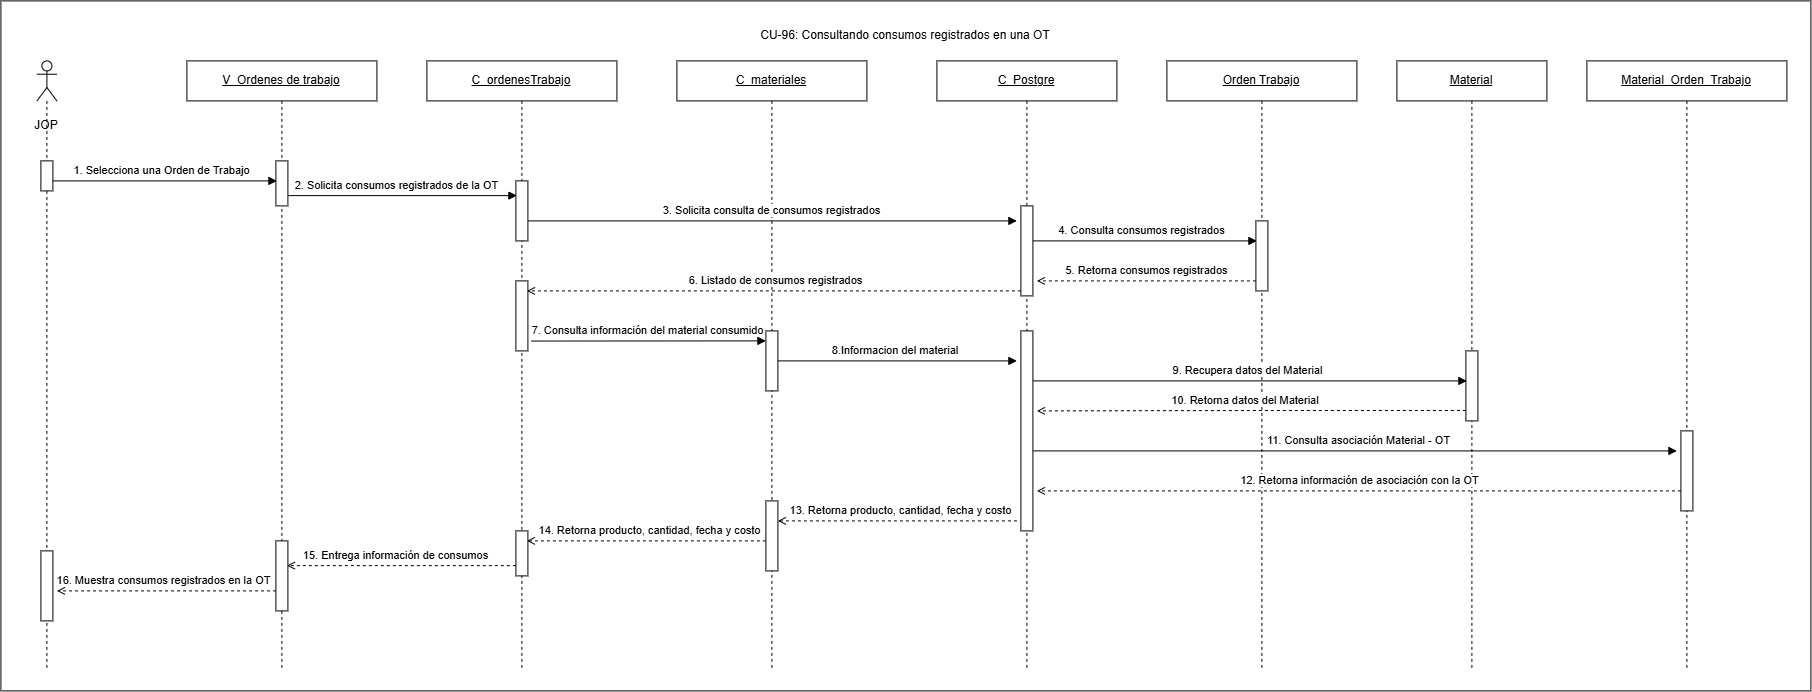

The diagram above was exported from draw.io. Its source (the exported page's mxGraphModel, read from the mxfile embedded in the PNG):
<mxGraphModel dx="675" dy="1084" grid="1" gridSize="10" guides="1" tooltips="1" connect="1" arrows="1" fold="1" page="1" pageScale="1" pageWidth="827" pageHeight="1169" math="0" shadow="0">
  <root>
    <mxCell id="0" />
    <mxCell id="1" parent="0" />
    <mxCell id="GgvMDSXX0bsZM1SRIHOh-1" parent="1" style="rounded=0;whiteSpace=wrap;html=1;" value="" vertex="1">
      <mxGeometry height="690" width="1810" x="960" y="100" as="geometry" />
    </mxCell>
    <mxCell id="Qp1jdSy_vZz3GydBA4cV-1" parent="1" style="shape=umlLifeline;perimeter=lifelinePerimeter;whiteSpace=wrap;html=1;container=1;dropTarget=0" value="&lt;u&gt;C_ordenesTrabajo&lt;/u&gt;" vertex="1">
      <mxGeometry height="610" width="190" x="1386" y="160" as="geometry" />
    </mxCell>
    <mxCell id="Qp1jdSy_vZz3GydBA4cV-2" parent="1" style="shape=umlLifeline;perimeter=lifelinePerimeter;whiteSpace=wrap;html=1;container=1;dropTarget=0" value="&lt;u&gt;C_&lt;/u&gt;&lt;u&gt;materiales&lt;/u&gt;" vertex="1">
      <mxGeometry height="610" width="190" x="1636" y="160" as="geometry" />
    </mxCell>
    <mxCell id="Qp1jdSy_vZz3GydBA4cV-3" parent="1" style="shape=umlLifeline;perimeter=lifelinePerimeter;whiteSpace=wrap;html=1;container=1;dropTarget=0" value="&lt;u&gt;C_Postgre&lt;/u&gt;" vertex="1">
      <mxGeometry height="610" width="180" x="1896" y="160" as="geometry" />
    </mxCell>
    <mxCell id="Qp1jdSy_vZz3GydBA4cV-4" parent="1" style="shape=umlLifeline;perimeter=lifelinePerimeter;whiteSpace=wrap;html=1;container=1;dropTarget=0" value="&lt;u&gt;Orden Trabajo&lt;/u&gt;" vertex="1">
      <mxGeometry height="610" width="190" x="2126" y="160" as="geometry" />
    </mxCell>
    <mxCell id="Qp1jdSy_vZz3GydBA4cV-5" parent="1" style="shape=umlLifeline;perimeter=lifelinePerimeter;whiteSpace=wrap;html=1;container=1;dropTarget=0" value="&lt;u&gt;Material&lt;/u&gt;" vertex="1">
      <mxGeometry height="610" width="150" x="2356" y="160" as="geometry" />
    </mxCell>
    <mxCell id="Qp1jdSy_vZz3GydBA4cV-6" parent="1" style="shape=umlLifeline;perimeter=lifelinePerimeter;whiteSpace=wrap;html=1;container=1;dropTarget=0" value="&lt;u&gt;Material_Orden_Trabajo&lt;/u&gt;" vertex="1">
      <mxGeometry height="610" width="200" x="2546" y="160" as="geometry" />
    </mxCell>
    <mxCell id="Qp1jdSy_vZz3GydBA4cV-7" parent="1" style="fillColor=#ffffff;strokeColor=#000000" vertex="1">
      <mxGeometry height="70" width="12" x="2425" y="450" as="geometry" />
    </mxCell>
    <mxCell id="Qp1jdSy_vZz3GydBA4cV-8" parent="1" style="fillColor=#ffffff;strokeColor=#000000" vertex="1">
      <mxGeometry height="80" width="12" x="2640" y="530" as="geometry" />
    </mxCell>
    <mxCell id="Qp1jdSy_vZz3GydBA4cV-9" edge="1" parent="1" style="rounded=0;html=1;endArrow=block;endFill=1" value="1. Selecciona una Orden de Trabajo">
      <mxGeometry relative="1" x="-0.027" y="10" as="geometry">
        <mxPoint as="offset" />
        <mxPoint x="1012" y="280" as="sourcePoint" />
        <mxPoint x="1236" y="280" as="targetPoint" />
      </mxGeometry>
    </mxCell>
    <mxCell id="Qp1jdSy_vZz3GydBA4cV-10" edge="1" parent="1" style="edgeStyle=orthogonalEdgeStyle;rounded=0;html=1;endArrow=block;endFill=1" value="2. Solicita consumos registrados de la OT">
      <mxGeometry relative="1" x="-0.0417" y="10" as="geometry">
        <mxPoint as="offset" />
        <mxPoint x="1247" y="294.71" as="sourcePoint" />
        <mxPoint x="1476" y="294.71" as="targetPoint" />
      </mxGeometry>
    </mxCell>
    <mxCell id="Qp1jdSy_vZz3GydBA4cV-11" edge="1" parent="1" style="rounded=0;html=1;endArrow=block;endFill=1" value="3. Solicita consulta de consumos registrados">
      <mxGeometry relative="1" x="-0.0021" y="10" as="geometry">
        <mxPoint as="offset" />
        <mxPoint x="1487" y="320" as="sourcePoint" />
        <mxPoint x="1976" y="320" as="targetPoint" />
      </mxGeometry>
    </mxCell>
    <mxCell id="Qp1jdSy_vZz3GydBA4cV-12" edge="1" parent="1" style="edgeStyle=orthogonalEdgeStyle;rounded=0;html=1;endArrow=block;endFill=1" value="4. Consulta consumos registrados">
      <mxGeometry relative="1" x="-0.0298" y="10" as="geometry">
        <mxPoint as="offset" />
        <mxPoint x="1992" y="340" as="sourcePoint" />
        <mxPoint x="2216" y="340" as="targetPoint" />
      </mxGeometry>
    </mxCell>
    <mxCell id="Qp1jdSy_vZz3GydBA4cV-13" edge="1" parent="1" style="edgeStyle=orthogonalEdgeStyle;rounded=0;html=1;endArrow=open;dashed=1" value="5. Retorna consumos registrados">
      <mxGeometry relative="1" x="-0.0046" y="-10" as="geometry">
        <mxPoint as="offset" />
        <mxPoint x="2215" y="380" as="sourcePoint" />
        <mxPoint x="1996" y="380" as="targetPoint" />
      </mxGeometry>
    </mxCell>
    <mxCell id="Qp1jdSy_vZz3GydBA4cV-14" edge="1" parent="1" style="rounded=0;html=1;endArrow=block;endFill=1;exitX=1.278;exitY=0.942;exitDx=0;exitDy=0;exitPerimeter=0;" value="7. Consulta información del material consumido">
      <mxGeometry relative="1" x="-0.0125" y="10" as="geometry">
        <mxPoint as="offset" />
        <mxPoint x="1490.3360000000002" y="440.14" as="sourcePoint" />
        <mxPoint x="1725" y="440" as="targetPoint" />
      </mxGeometry>
    </mxCell>
    <mxCell id="Qp1jdSy_vZz3GydBA4cV-15" edge="1" parent="1" style="edgeStyle=orthogonalEdgeStyle;rounded=0;html=1;endArrow=block;endFill=1" value="9. Recupera datos del Material">
      <mxGeometry relative="1" x="-0.0138" y="10" as="geometry">
        <mxPoint as="offset" />
        <mxPoint x="1992" y="480" as="sourcePoint" />
        <mxPoint x="2426" y="480" as="targetPoint" />
      </mxGeometry>
    </mxCell>
    <mxCell id="Qp1jdSy_vZz3GydBA4cV-16" edge="1" parent="1" style="rounded=0;html=1;endArrow=block;endFill=1" value="11. Consulta asociación Material - OT">
      <mxGeometry relative="1" x="0.0121" y="10" as="geometry">
        <mxPoint as="offset" />
        <mxPoint x="1992" y="550" as="sourcePoint" />
        <mxPoint x="2636" y="550" as="targetPoint" />
      </mxGeometry>
    </mxCell>
    <mxCell id="Qp1jdSy_vZz3GydBA4cV-17" edge="1" parent="1" style="edgeStyle=orthogonalEdgeStyle;rounded=0;html=1;endArrow=open;dashed=1" value="12. Retorna información de asociación con la OT">
      <mxGeometry relative="1" y="-10" as="geometry">
        <mxPoint as="offset" />
        <mxPoint x="2640" y="590" as="sourcePoint" />
        <mxPoint x="1996" y="590" as="targetPoint" />
      </mxGeometry>
    </mxCell>
    <mxCell id="Qp1jdSy_vZz3GydBA4cV-18" edge="1" parent="1" source="Qp1jdSy_vZz3GydBA4cV-30" style="rounded=0;html=1;endArrow=open;dashed=1;exitX=-0.333;exitY=0.95;exitDx=0;exitDy=0;exitPerimeter=0;" value="13. Retorna producto, cantidad, fecha y costo">
      <mxGeometry relative="1" x="-0.0237" y="-10" as="geometry">
        <mxPoint as="offset" />
        <mxPoint x="1971" y="620" as="sourcePoint" />
        <mxPoint x="1737" y="620" as="targetPoint" />
      </mxGeometry>
    </mxCell>
    <mxCell id="Qp1jdSy_vZz3GydBA4cV-19" edge="1" parent="1" style="rounded=0;html=1;endArrow=open;dashed=1" value="15. Entrega información de consumos">
      <mxGeometry relative="1" x="0.0417" y="-10" as="geometry">
        <mxPoint as="offset" />
        <mxPoint x="1475" y="664.71" as="sourcePoint" />
        <mxPoint x="1246" y="664.71" as="targetPoint" />
      </mxGeometry>
    </mxCell>
    <mxCell id="Qp1jdSy_vZz3GydBA4cV-20" edge="1" parent="1" style="rounded=0;html=1;endArrow=open;dashed=1" value="16. Muestra consumos registrados en la OT">
      <mxGeometry relative="1" x="0.027" y="-10" as="geometry">
        <mxPoint as="offset" />
        <mxPoint x="1235.19" y="690" as="sourcePoint" />
        <mxPoint x="1016" y="690" as="targetPoint" />
      </mxGeometry>
    </mxCell>
    <mxCell id="Qp1jdSy_vZz3GydBA4cV-22" parent="1" style="shape=umlLifeline;perimeter=lifelinePerimeter;whiteSpace=wrap;html=1;container=1;dropTarget=0;collapsible=0;recursiveResize=0;outlineConnect=0;portConstraint=eastwest;newEdgeStyle={&quot;curved&quot;:0,&quot;rounded&quot;:0};participant=umlActor;" value="" vertex="1">
      <mxGeometry height="610" width="20" x="996" y="160" as="geometry" />
    </mxCell>
    <mxCell id="Qp1jdSy_vZz3GydBA4cV-23" parent="1" style="fillColor=#ffffff;strokeColor=#000000" vertex="1">
      <mxGeometry height="30" width="12" x="1000" y="260" as="geometry" />
    </mxCell>
    <mxCell id="Qp1jdSy_vZz3GydBA4cV-24" parent="1" style="fillColor=#ffffff;strokeColor=#000000" vertex="1">
      <mxGeometry height="60" width="12" x="1475" y="280" as="geometry" />
    </mxCell>
    <mxCell id="Qp1jdSy_vZz3GydBA4cV-25" parent="1" style="fillColor=#ffffff;strokeColor=#000000" vertex="1">
      <mxGeometry height="90" width="12" x="1980" y="305" as="geometry" />
    </mxCell>
    <mxCell id="Qp1jdSy_vZz3GydBA4cV-26" parent="1" style="fillColor=#ffffff;strokeColor=#000000" vertex="1">
      <mxGeometry height="70" width="12" x="2215" y="320" as="geometry" />
    </mxCell>
    <mxCell id="Qp1jdSy_vZz3GydBA4cV-27" edge="1" parent="1" style="rounded=0;html=1;endArrow=open;dashed=1" value="6. Listado de consumos registrados">
      <mxGeometry relative="1" x="-0.0045" y="-10" as="geometry">
        <mxPoint as="offset" />
        <mxPoint x="1980" y="390" as="sourcePoint" />
        <mxPoint x="1486" y="390" as="targetPoint" />
      </mxGeometry>
    </mxCell>
    <mxCell id="Qp1jdSy_vZz3GydBA4cV-28" edge="1" parent="1" style="edgeStyle=orthogonalEdgeStyle;rounded=0;html=1;endArrow=block;endFill=1" value="&lt;span&gt;8.&lt;span&gt;Informacion del material&amp;nbsp;&lt;/span&gt;&lt;/span&gt;">
      <mxGeometry relative="1" y="10" as="geometry">
        <mxPoint as="offset" />
        <mxPoint x="1736" y="460" as="sourcePoint" />
        <mxPoint x="1976" y="460" as="targetPoint" />
      </mxGeometry>
    </mxCell>
    <mxCell id="Qp1jdSy_vZz3GydBA4cV-29" parent="1" style="fillColor=#ffffff;strokeColor=#000000" vertex="1">
      <mxGeometry height="60" width="12" x="1725" y="430" as="geometry" />
    </mxCell>
    <mxCell id="Qp1jdSy_vZz3GydBA4cV-30" parent="1" style="fillColor=#ffffff;strokeColor=#000000" vertex="1">
      <mxGeometry height="200" width="12" x="1980" y="430" as="geometry" />
    </mxCell>
    <mxCell id="Qp1jdSy_vZz3GydBA4cV-31" edge="1" parent="1" style="edgeStyle=orthogonalEdgeStyle;rounded=0;html=1;endArrow=open;dashed=1" value="10. Retorna datos del Material&amp;nbsp;">
      <mxGeometry relative="1" x="0.0218" y="-10" as="geometry">
        <mxPoint as="offset" />
        <mxPoint x="2425" y="509.58000000000004" as="sourcePoint" />
        <mxPoint x="1996" y="510" as="targetPoint" />
      </mxGeometry>
    </mxCell>
    <mxCell id="Qp1jdSy_vZz3GydBA4cV-32" edge="1" parent="1" style="edgeStyle=orthogonalEdgeStyle;rounded=0;html=1;endArrow=open;dashed=1" value="14. Retorna producto, cantidad, fecha y costo">
      <mxGeometry relative="1" x="-0.0204" y="-10" as="geometry">
        <mxPoint as="offset" />
        <mxPoint x="1725" y="640" as="sourcePoint" />
        <mxPoint x="1486" y="640" as="targetPoint" />
      </mxGeometry>
    </mxCell>
    <mxCell id="Qp1jdSy_vZz3GydBA4cV-33" parent="1" style="fillColor=#ffffff;strokeColor=#000000" vertex="1">
      <mxGeometry height="70" width="12" x="1725" y="600" as="geometry" />
    </mxCell>
    <mxCell id="Qp1jdSy_vZz3GydBA4cV-34" parent="1" style="fillColor=#ffffff;strokeColor=#000000" vertex="1">
      <mxGeometry height="45" width="12" x="1475" y="630" as="geometry" />
    </mxCell>
    <mxCell id="Qp1jdSy_vZz3GydBA4cV-35" parent="1" style="fillColor=#ffffff;strokeColor=#000000" vertex="1">
      <mxGeometry height="70" width="12" x="1000" y="650" as="geometry" />
    </mxCell>
    <mxCell id="Qp1jdSy_vZz3GydBA4cV-36" parent="1" style="text;html=1;whiteSpace=wrap;strokeColor=none;fillColor=none;align=center;verticalAlign=middle;rounded=0;" value="JOP" vertex="1">
      <mxGeometry height="30" width="60" x="976" y="210" as="geometry" />
    </mxCell>
    <mxCell id="Qp1jdSy_vZz3GydBA4cV-37" parent="1" style="shape=umlLifeline;perimeter=lifelinePerimeter;whiteSpace=wrap;html=1;container=1;dropTarget=0" value="&lt;u&gt;V_Ordenes de trabajo&lt;/u&gt;" vertex="1">
      <mxGeometry height="610" width="190" x="1146" y="160" as="geometry">
        <mxRectangle height="30" width="150" x="1146" y="160" as="alternateBounds" />
      </mxGeometry>
    </mxCell>
    <mxCell id="Qp1jdSy_vZz3GydBA4cV-38" parent="1" style="fillColor=#ffffff;strokeColor=#000000" vertex="1">
      <mxGeometry height="45" width="12" x="1235" y="260" as="geometry" />
    </mxCell>
    <mxCell id="Qp1jdSy_vZz3GydBA4cV-39" parent="1" style="fillColor=#ffffff;strokeColor=#000000" vertex="1">
      <mxGeometry height="70" width="12" x="1235" y="640" as="geometry" />
    </mxCell>
    <mxCell id="Qp1jdSy_vZz3GydBA4cV-42" parent="1" style="fillColor=#ffffff;strokeColor=#000000" vertex="1">
      <mxGeometry height="70" width="12" x="1475" y="380" as="geometry" />
    </mxCell>
    <mxCell id="Y01D6tN4Ryy9X33z4Usb-1" parent="1" style="text;html=1;whiteSpace=wrap;strokeColor=none;fillColor=none;align=center;verticalAlign=middle;rounded=0;" value="CU-96: Consultando consumos registrados en una OT" vertex="1">
      <mxGeometry height="30" width="306" x="1712" y="120" as="geometry" />
    </mxCell>
  </root>
</mxGraphModel>